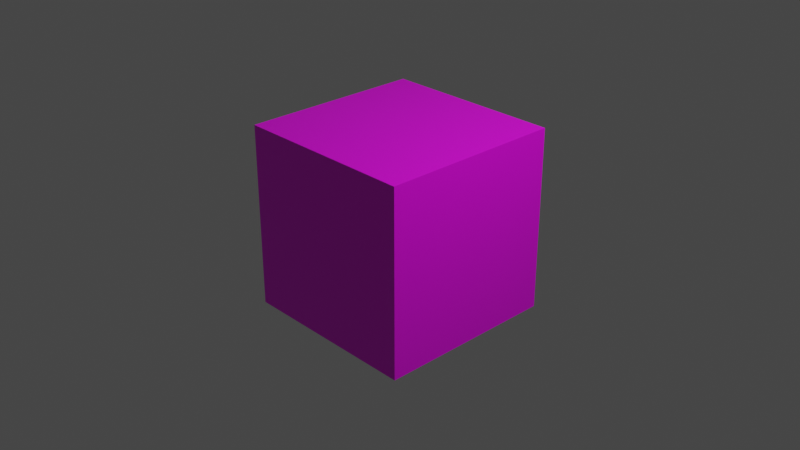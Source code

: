 # Source: seven.blend  (saved by Blender 2.81.16; exported with 4.5.12 LTS)
import bpy
from mathutils import Matrix  # noqa: F401  (used for matrix-valued properties, if any)

bpy.ops.wm.read_factory_settings(use_empty=True)
scene = bpy.context.scene
scene.name = 'Scene'

# ---- collections
col_collection = bpy.data.collections.new('Collection'); scene.collection.children.link(col_collection)

# ---- images (referenced by path relative to the original .blend; pixels are not part of the script)
import os
ASSET_DIR = os.environ.get("B2B_ASSET_DIR", "")  # directory of the original .blend (textures are referenced by path, not embedded)
HERE = os.path.dirname(os.path.abspath(__file__))  # packed textures are extracted next to this script under _unpacked/

def load_image(name, relpath, width, height, colorspace="sRGB"):
    """Load a texture the original file referenced (path relative to the .blend, or extracted next to this script)."""
    p = next((c for c in (os.path.join(HERE, relpath), os.path.join(ASSET_DIR, relpath)) if relpath and os.path.exists(c)), "")
    if p:
        img = bpy.data.images.load(p, check_existing=True)
        img.name = name
    else:  # same state as the original file: an image datablock whose file is absent (Cycles renders it pink)
        img = bpy.data.images.new(name, width, height)
        img.source = "FILE"
        img.filepath = "//" + (relpath or name)
    img.colorspace_settings.name = colorspace
    return img
img_7_png = load_image('7.png', '7.png', 1024, 1024, 'sRGB')

# ---- materials (node trees are filled in below, after node groups)
mat_material = bpy.data.materials.new('Material')
mat_material.alpha_threshold = 0.0
mat_material.use_transparent_shadow = False
mat_material.line_color = (0.0, 0.0, 0.0, 1.0)

# ---- material node trees
mat_material.use_nodes = True; mat_material.node_tree.nodes.clear()
_N = mat_material.node_tree.nodes; _L = mat_material.node_tree.links
n0 = _N.new('ShaderNodeOutputMaterial'); n0.name = 'Material Output'; n0.location = (642, 293)
n1 = _N.new('ShaderNodeBsdfPrincipled'); n1.name = 'Principled BSDF'; n1.location = (352, 293)
n1.distribution = 'GGX'
n1.subsurface_method = 'BURLEY'
n1.inputs[2].default_value = 0.4
n1.inputs[3].default_value = 1.45
n1.inputs[27].default_value = (0.0, 0.0, 0.0, 1.0)
n1.inputs[28].default_value = 1.0
n2 = _N.new('ShaderNodeTexImage'); n2.name = 'Image Texture'; n2.location = (-175, 127)
n2.image = img_7_png
_L.new(n1.outputs[0], n0.inputs[0])
_L.new(n2.outputs[0], n1.inputs[0])
n0.is_active_output = True

# ---- world
world_world = bpy.data.worlds.new('World'); scene.world = world_world
world_world.use_nodes = True; world_world.node_tree.nodes.clear()
_N = world_world.node_tree.nodes; _L = world_world.node_tree.links
n0 = _N.new('ShaderNodeOutputWorld'); n0.name = 'World Output'; n0.location = (300, 300)
n1 = _N.new('ShaderNodeBackground'); n1.name = 'Background'; n1.location = (10, 300)
n1.inputs[0].default_value = (0.05088, 0.05088, 0.05088, 1.0)
_L.new(n1.outputs[0], n0.inputs[0])
n0.is_active_output = True
world_world.color = (0.05088, 0.05088, 0.05088)
world_world.use_sun_shadow = False
world_world.sun_shadow_jitter_overblur = 0.0

# ---- cameras
cam_camera = bpy.data.cameras.new('Camera')
cam_camera.clip_end = 100.0
cam_camera.ortho_scale = 7.314

# ---- lights
light_light = bpy.data.lights.new('Light', 'POINT')
light_light.transmission_factor = 0.0
light_light.energy = 1000.0
light_light.shadow_soft_size = 0.1
light_light.shadow_maximum_resolution = 0.006
light_light.use_absolute_resolution = True

# ---- meshes
me_cube = bpy.data.meshes.new('Cube')
me_cube.from_pydata([(1.0, 1.0, 1.0), (1.0, 1.0, -1.0), (1.0, -1.0, 1.0), (1.0, -1.0, -1.0), (-1.0, 1.0, 1.0), (-1.0, 1.0, -1.0), (-1.0, -1.0, 1.0), (-1.0, -1.0, -1.0)], [], [(0, 4, 6, 2), (3, 2, 6, 7), (7, 6, 4, 5), (5, 1, 3, 7), (1, 0, 2, 3), (5, 4, 0, 1)])
_uv = me_cube.uv_layers.new(name='UVMap')
_uv.uv.foreach_set('vector', [0.625, 0.5, 0.875, 0.5, 0.875, 0.75, 0.625, 0.75, 0.375, 0.75, 0.625, 0.75, 0.625, 1.0, 0.375, 1.0, 0.375, 0.0, 0.625, 0.0, 0.625, 0.25, 0.375, 0.25, 0.125, 0.5, 0.375, 0.5, 0.375, 0.75, 0.125, 0.75, 0.375, 0.5, 0.625, 0.5, 0.625, 0.75, 0.375, 0.75, 0.375, 0.25, 0.625, 0.25, 0.625, 0.5, 0.375, 0.5])
me_cube.materials.append(mat_material)
me_cube.use_remesh_preserve_volume = False
me_cube.use_remesh_preserve_attributes = False
me_cube.use_mirror_vertex_groups = False
me_cube.update()

# ---- objects
ob_cube = bpy.data.objects.new('Cube', me_cube)
ob_light = bpy.data.objects.new('Light', light_light)
ob_camera = bpy.data.objects.new('Camera', cam_camera)

# ---- transforms, parenting, visibility, modifiers, constraints
ob_cube.location = (0.0, 0.0, 0.0)
ob_cube.lock_rotations_4d = False
ob_cube.empty_display_type = 'ARROWS'
ob_cube.lineart.crease_threshold = 0.0
ob_light.location = (4.076, 1.005, 5.904)
ob_light.rotation_euler = (0.6503, 0.05522, 1.866)
ob_light.lock_rotations_4d = False
ob_light.empty_display_type = 'ARROWS'
ob_light.color = (0.0, 0.0, 0.0, 0.0)
ob_light.lineart.crease_threshold = 0.0
ob_camera.location = (7.359, -6.926, 4.958)
ob_camera.rotation_euler = (1.109, 0.0, 0.8149)
ob_camera.lock_rotations_4d = False
ob_camera.empty_display_type = 'ARROWS'
ob_camera.color = (0.0, 0.0, 0.0, 0.0)
ob_camera.display_type = 'WIRE'
ob_camera.lineart.crease_threshold = 0.0

# ---- collection membership
col_collection.objects.link(ob_cube)
col_collection.objects.link(ob_light)
col_collection.objects.link(ob_camera)

# ---- scene / render settings (as saved in the file)
scene.camera = ob_camera
scene.frame_start = 1; scene.frame_end = 250; scene.frame_set(1)
scene.render.engine = 'BLENDER_EEVEE_NEXT'
scene.cycles.use_denoising = False
scene.cycles.samples = 128
scene.cycles.sampling_pattern = 'TABULATED_SOBOL'
scene.cycles.use_adaptive_sampling = False
scene.cycles.use_light_tree = False
scene.view_settings.view_transform = 'Filmic'
bpy.context.view_layer.update()
